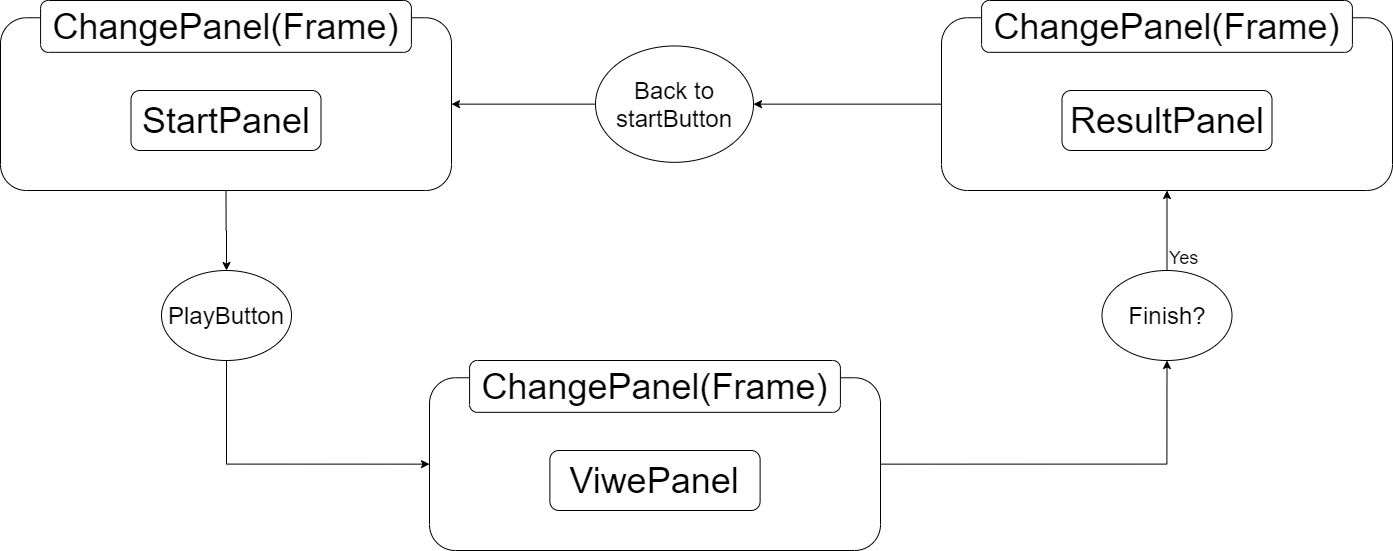

The diagram above was exported from draw.io. Its source (the exported page's mxGraphModel, read from the mxfile embedded in the PNG):
<mxGraphModel dx="2800" dy="3252" grid="1" gridSize="10" guides="1" tooltips="1" connect="1" arrows="1" fold="1" page="1" pageScale="1" pageWidth="827" pageHeight="1169" math="0" shadow="0">
  <root>
    <mxCell id="0" />
    <mxCell id="1" parent="0" />
    <mxCell id="7KTzH2pn7cONAp1LAn1v-1" value="" style="group" vertex="1" connectable="0" parent="1">
      <mxGeometry x="1129" y="200" width="451" height="190" as="geometry" />
    </mxCell>
    <mxCell id="7KTzH2pn7cONAp1LAn1v-2" value="" style="rounded=1;whiteSpace=wrap;html=1;" vertex="1" parent="7KTzH2pn7cONAp1LAn1v-1">
      <mxGeometry y="17.272727272727273" width="450.99999999999994" height="172.72727272727272" as="geometry" />
    </mxCell>
    <mxCell id="7KTzH2pn7cONAp1LAn1v-3" value="&lt;font style=&quot;font-size: 36px&quot;&gt;ChangePanel(Frame)&lt;br&gt;&lt;/font&gt;" style="rounded=1;whiteSpace=wrap;html=1;" vertex="1" parent="7KTzH2pn7cONAp1LAn1v-1">
      <mxGeometry x="40.08888888888889" width="370.8222222222222" height="51.81818181818182" as="geometry" />
    </mxCell>
    <mxCell id="7KTzH2pn7cONAp1LAn1v-4" value="&lt;font style=&quot;font-size: 36px&quot;&gt;ResultPanel&lt;/font&gt;" style="rounded=1;whiteSpace=wrap;html=1;" vertex="1" parent="7KTzH2pn7cONAp1LAn1v-1">
      <mxGeometry x="120.5" y="90" width="210" height="60" as="geometry" />
    </mxCell>
    <mxCell id="7KTzH2pn7cONAp1LAn1v-5" value="" style="group" vertex="1" connectable="0" parent="1">
      <mxGeometry x="617" y="560" width="451" height="190" as="geometry" />
    </mxCell>
    <mxCell id="7KTzH2pn7cONAp1LAn1v-6" value="" style="rounded=1;whiteSpace=wrap;html=1;" vertex="1" parent="7KTzH2pn7cONAp1LAn1v-5">
      <mxGeometry y="17.272727272727273" width="450.99999999999994" height="172.72727272727272" as="geometry" />
    </mxCell>
    <mxCell id="7KTzH2pn7cONAp1LAn1v-7" value="&lt;font style=&quot;font-size: 36px&quot;&gt;ChangePanel(Frame)&lt;br&gt;&lt;/font&gt;" style="rounded=1;whiteSpace=wrap;html=1;" vertex="1" parent="7KTzH2pn7cONAp1LAn1v-5">
      <mxGeometry x="40.08888888888889" width="370.8222222222222" height="51.81818181818182" as="geometry" />
    </mxCell>
    <mxCell id="7KTzH2pn7cONAp1LAn1v-8" value="&lt;font style=&quot;font-size: 36px&quot;&gt;ViwePanel&lt;/font&gt;" style="rounded=1;whiteSpace=wrap;html=1;" vertex="1" parent="7KTzH2pn7cONAp1LAn1v-5">
      <mxGeometry x="120.38999999999999" y="90" width="210.23" height="60" as="geometry" />
    </mxCell>
    <mxCell id="7KTzH2pn7cONAp1LAn1v-9" value="" style="group" vertex="1" connectable="0" parent="1">
      <mxGeometry x="188" y="200" width="451" height="190" as="geometry" />
    </mxCell>
    <mxCell id="7KTzH2pn7cONAp1LAn1v-10" value="" style="rounded=1;whiteSpace=wrap;html=1;" vertex="1" parent="7KTzH2pn7cONAp1LAn1v-9">
      <mxGeometry y="17.272727272727273" width="450.99999999999994" height="172.72727272727272" as="geometry" />
    </mxCell>
    <mxCell id="7KTzH2pn7cONAp1LAn1v-11" value="&lt;font style=&quot;font-size: 36px&quot;&gt;ChangePanel(Frame)&lt;br&gt;&lt;/font&gt;" style="rounded=1;whiteSpace=wrap;html=1;" vertex="1" parent="7KTzH2pn7cONAp1LAn1v-9">
      <mxGeometry x="40.08888888888889" width="370.8222222222222" height="51.81818181818182" as="geometry" />
    </mxCell>
    <mxCell id="7KTzH2pn7cONAp1LAn1v-12" value="&lt;font style=&quot;font-size: 36px&quot;&gt;StartPanel&lt;/font&gt;" style="rounded=1;whiteSpace=wrap;html=1;" vertex="1" parent="7KTzH2pn7cONAp1LAn1v-9">
      <mxGeometry x="130.5" y="90.0000000000001" width="190" height="60" as="geometry" />
    </mxCell>
    <mxCell id="7KTzH2pn7cONAp1LAn1v-13" style="edgeStyle=orthogonalEdgeStyle;rounded=0;orthogonalLoop=1;jettySize=auto;html=1;exitX=0.5;exitY=1;exitDx=0;exitDy=0;entryX=0;entryY=0.5;entryDx=0;entryDy=0;" edge="1" parent="1" source="7KTzH2pn7cONAp1LAn1v-15" target="7KTzH2pn7cONAp1LAn1v-6">
      <mxGeometry relative="1" as="geometry" />
    </mxCell>
    <mxCell id="7KTzH2pn7cONAp1LAn1v-14" style="edgeStyle=orthogonalEdgeStyle;rounded=0;orthogonalLoop=1;jettySize=auto;html=1;exitX=0;exitY=0.5;exitDx=0;exitDy=0;entryX=1;entryY=0.5;entryDx=0;entryDy=0;" edge="1" parent="1" source="7KTzH2pn7cONAp1LAn1v-20" target="7KTzH2pn7cONAp1LAn1v-10">
      <mxGeometry relative="1" as="geometry" />
    </mxCell>
    <mxCell id="7KTzH2pn7cONAp1LAn1v-15" value="&lt;font style=&quot;font-size: 24px&quot;&gt;PlayButton&lt;/font&gt;" style="ellipse;whiteSpace=wrap;html=1;" vertex="1" parent="1">
      <mxGeometry x="349" y="470" width="130" height="90" as="geometry" />
    </mxCell>
    <mxCell id="7KTzH2pn7cONAp1LAn1v-16" style="edgeStyle=orthogonalEdgeStyle;rounded=0;orthogonalLoop=1;jettySize=auto;html=1;exitX=0.5;exitY=1;exitDx=0;exitDy=0;entryX=0.5;entryY=0;entryDx=0;entryDy=0;" edge="1" parent="1" source="7KTzH2pn7cONAp1LAn1v-10" target="7KTzH2pn7cONAp1LAn1v-15">
      <mxGeometry relative="1" as="geometry" />
    </mxCell>
    <mxCell id="7KTzH2pn7cONAp1LAn1v-17" value="&lt;font style=&quot;font-size: 18px&quot;&gt;Yes&lt;/font&gt;" style="edgeStyle=orthogonalEdgeStyle;rounded=0;orthogonalLoop=1;jettySize=auto;html=1;exitX=0.5;exitY=0;exitDx=0;exitDy=0;" edge="1" parent="1" source="7KTzH2pn7cONAp1LAn1v-18" target="7KTzH2pn7cONAp1LAn1v-2">
      <mxGeometry x="-0.75" y="-15" relative="1" as="geometry">
        <mxPoint x="1" as="offset" />
      </mxGeometry>
    </mxCell>
    <mxCell id="7KTzH2pn7cONAp1LAn1v-18" value="&lt;font style=&quot;font-size: 24px&quot;&gt;Finish?&lt;br&gt;&lt;/font&gt;" style="ellipse;whiteSpace=wrap;html=1;" vertex="1" parent="1">
      <mxGeometry x="1289.5" y="470" width="130" height="90" as="geometry" />
    </mxCell>
    <mxCell id="7KTzH2pn7cONAp1LAn1v-19" style="edgeStyle=orthogonalEdgeStyle;rounded=0;orthogonalLoop=1;jettySize=auto;html=1;exitX=1;exitY=0.5;exitDx=0;exitDy=0;" edge="1" parent="1" source="7KTzH2pn7cONAp1LAn1v-6" target="7KTzH2pn7cONAp1LAn1v-18">
      <mxGeometry relative="1" as="geometry">
        <mxPoint x="1068" y="663.6363636363631" as="sourcePoint" />
        <mxPoint x="1354.4999999999995" y="390.00000000000045" as="targetPoint" />
      </mxGeometry>
    </mxCell>
    <mxCell id="7KTzH2pn7cONAp1LAn1v-20" value="&lt;font style=&quot;font-size: 24px&quot;&gt;Back to startButton&lt;/font&gt;" style="ellipse;whiteSpace=wrap;html=1;" vertex="1" parent="1">
      <mxGeometry x="783" y="245.45999999999998" width="158" height="116.36" as="geometry" />
    </mxCell>
    <mxCell id="7KTzH2pn7cONAp1LAn1v-21" style="edgeStyle=orthogonalEdgeStyle;rounded=0;orthogonalLoop=1;jettySize=auto;html=1;exitX=0;exitY=0.5;exitDx=0;exitDy=0;entryX=1;entryY=0.5;entryDx=0;entryDy=0;" edge="1" parent="1" source="7KTzH2pn7cONAp1LAn1v-2" target="7KTzH2pn7cONAp1LAn1v-20">
      <mxGeometry relative="1" as="geometry">
        <mxPoint x="1129" y="303.6363636363635" as="sourcePoint" />
        <mxPoint x="639" y="303.6363636363635" as="targetPoint" />
      </mxGeometry>
    </mxCell>
  </root>
</mxGraphModel>